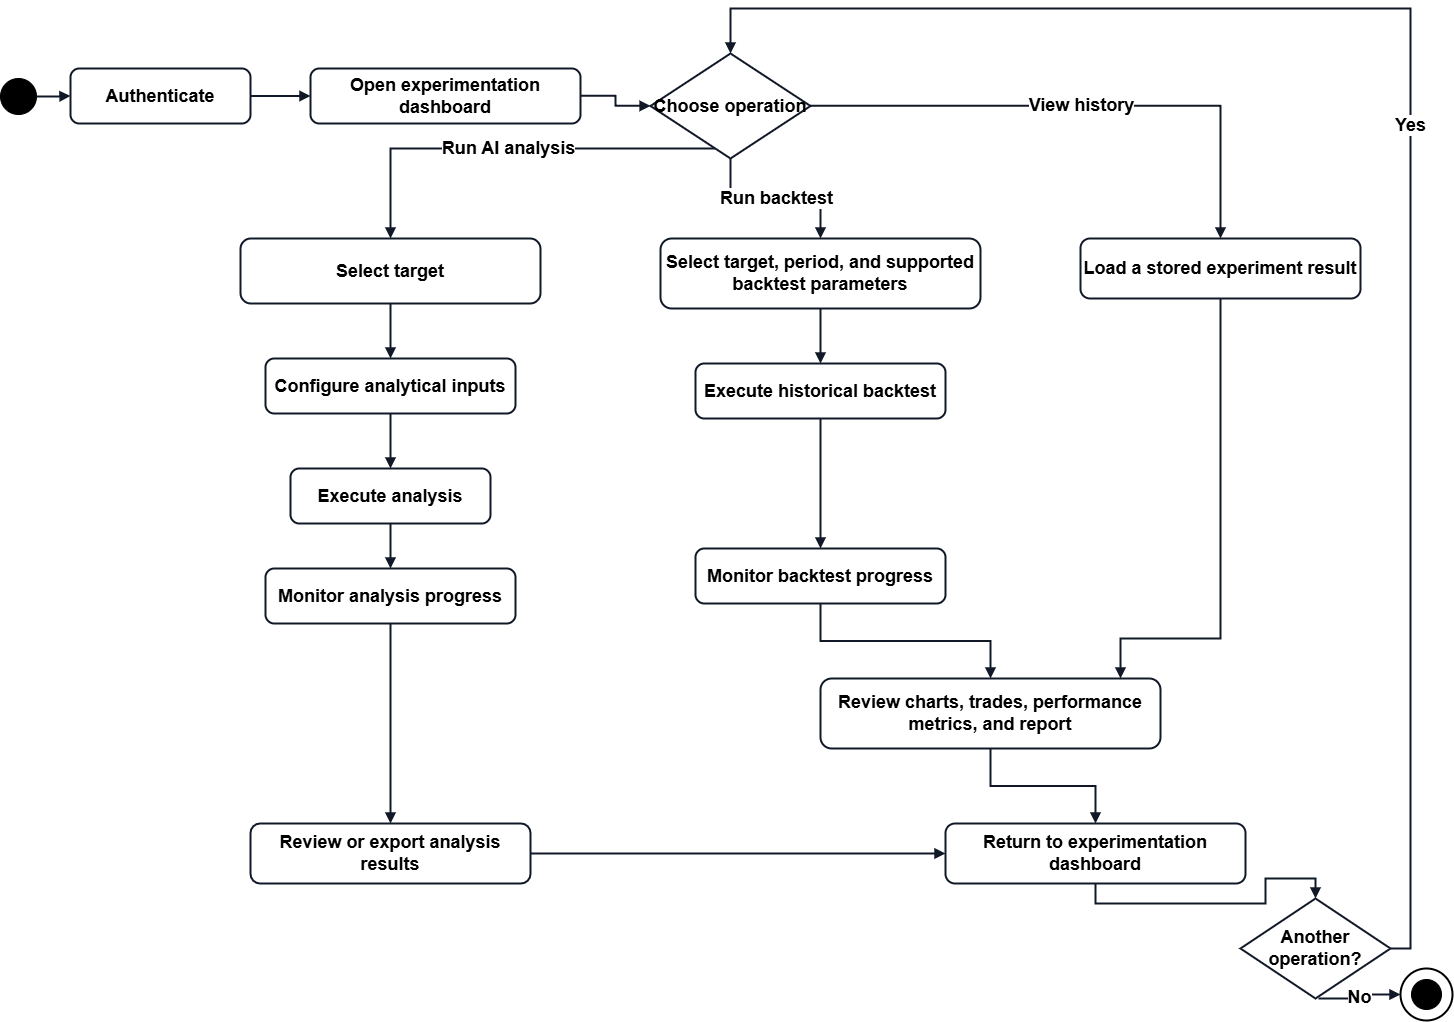

The diagram above was exported from draw.io. Its source (the exported page's mxGraphModel, read from the mxfile embedded in the PNG):
<mxGraphModel dx="2020" dy="2061" grid="1" gridSize="10" guides="1" tooltips="1" connect="1" arrows="1" fold="1" page="1" pageScale="1" pageWidth="1520" pageHeight="1000" math="0" shadow="0">
  <root>
    <mxCell id="0" />
    <mxCell id="1" parent="0" />
    <mxCell id="2" parent="1" style="ellipse;whiteSpace=wrap;html=1;aspect=fixed;fillColor=#000000;strokeColor=#000000;fontSize=18;fontStyle=1" value="" vertex="1">
      <mxGeometry height="36" width="36" x="30" y="30" as="geometry" />
    </mxCell>
    <mxCell id="3" parent="1" style="rounded=1;whiteSpace=wrap;html=1;arcSize=16;fillColor=#ffffff;strokeColor=#111827;strokeWidth=2;fontSize=18;fontStyle=1" value="Authenticate" vertex="1">
      <mxGeometry height="55" width="180" x="100" y="20" as="geometry" />
    </mxCell>
    <mxCell id="4" parent="1" style="rounded=1;whiteSpace=wrap;html=1;arcSize=16;fillColor=#ffffff;strokeColor=#111827;strokeWidth=2;fontSize=18;fontStyle=1" value="Open experimentation dashboard" vertex="1">
      <mxGeometry height="55" width="270" x="340" y="20" as="geometry" />
    </mxCell>
    <mxCell id="5" parent="1" style="rhombus;whiteSpace=wrap;html=1;fillColor=#ffffff;strokeColor=#111827;strokeWidth=2;fontSize=18;fontStyle=1" value="Choose operation" vertex="1">
      <mxGeometry height="105" width="160" x="680" y="5" as="geometry" />
    </mxCell>
    <mxCell id="6" parent="1" style="rounded=1;whiteSpace=wrap;html=1;arcSize=16;fillColor=#ffffff;strokeColor=#111827;strokeWidth=2;fontSize=18;fontStyle=1" value="Select target" vertex="1">
      <mxGeometry height="65" width="300" x="270" y="190" as="geometry" />
    </mxCell>
    <mxCell id="7" parent="1" style="rounded=1;whiteSpace=wrap;html=1;arcSize=16;fillColor=#ffffff;strokeColor=#111827;strokeWidth=2;fontSize=18;fontStyle=1" value="Configure analytical inputs" vertex="1">
      <mxGeometry height="55" width="250" x="295" y="310" as="geometry" />
    </mxCell>
    <mxCell id="8" parent="1" style="rounded=1;whiteSpace=wrap;html=1;arcSize=16;fillColor=#ffffff;strokeColor=#111827;strokeWidth=2;fontSize=18;fontStyle=1" value="Execute analysis" vertex="1">
      <mxGeometry height="55" width="200" x="320" y="420" as="geometry" />
    </mxCell>
    <mxCell id="9" parent="1" style="rounded=1;whiteSpace=wrap;html=1;arcSize=16;fillColor=#ffffff;strokeColor=#111827;strokeWidth=2;fontSize=18;fontStyle=1" value="Select target, period, and supported backtest parameters" vertex="1">
      <mxGeometry height="70" width="320" x="690" y="190" as="geometry" />
    </mxCell>
    <mxCell id="10" parent="1" style="rounded=1;whiteSpace=wrap;html=1;arcSize=16;fillColor=#ffffff;strokeColor=#111827;strokeWidth=2;fontSize=18;fontStyle=1" value="Execute historical backtest" vertex="1">
      <mxGeometry height="55" width="250" x="725" y="315" as="geometry" />
    </mxCell>
    <mxCell id="11" parent="1" style="rounded=1;whiteSpace=wrap;html=1;arcSize=16;fillColor=#ffffff;strokeColor=#111827;strokeWidth=2;fontSize=18;fontStyle=1" value="Load a stored experiment result" vertex="1">
      <mxGeometry height="60" width="280" x="1110" y="190" as="geometry" />
    </mxCell>
    <mxCell id="12" parent="1" style="rounded=1;whiteSpace=wrap;html=1;arcSize=16;fillColor=#ffffff;strokeColor=#111827;strokeWidth=2;fontSize=18;fontStyle=1" value="Monitor analysis progress" vertex="1">
      <mxGeometry height="55" width="250" x="295" y="520" as="geometry" />
    </mxCell>
    <mxCell id="13" parent="1" style="rounded=1;whiteSpace=wrap;html=1;arcSize=16;fillColor=#ffffff;strokeColor=#111827;strokeWidth=2;fontSize=18;fontStyle=1" value="Monitor backtest progress" vertex="1">
      <mxGeometry height="55" width="250" x="725" y="500" as="geometry" />
    </mxCell>
    <mxCell id="14" parent="1" style="rounded=1;whiteSpace=wrap;html=1;arcSize=16;fillColor=#ffffff;strokeColor=#111827;strokeWidth=2;fontSize=18;fontStyle=1" value="Review or export analysis results" vertex="1">
      <mxGeometry height="60" width="280" x="280" y="775" as="geometry" />
    </mxCell>
    <mxCell id="15" parent="1" style="rounded=1;whiteSpace=wrap;html=1;arcSize=16;fillColor=#ffffff;strokeColor=#111827;strokeWidth=2;fontSize=18;fontStyle=1" value="Review charts, trades, performance metrics, and report" vertex="1">
      <mxGeometry height="70" width="340" x="850" y="630" as="geometry" />
    </mxCell>
    <mxCell id="16" parent="1" style="rounded=1;whiteSpace=wrap;html=1;arcSize=16;fillColor=#ffffff;strokeColor=#111827;strokeWidth=2;fontSize=18;fontStyle=1" value="Return to experimentation dashboard" vertex="1">
      <mxGeometry height="60" width="300" x="975" y="775" as="geometry" />
    </mxCell>
    <mxCell id="17" parent="1" style="rhombus;whiteSpace=wrap;html=1;fillColor=#ffffff;strokeColor=#111827;strokeWidth=2;fontSize=18;fontStyle=1" value="Another operation?" vertex="1">
      <mxGeometry height="100" width="150" x="1270" y="850" as="geometry" />
    </mxCell>
    <mxCell id="18" parent="1" style="ellipse;whiteSpace=wrap;html=1;aspect=fixed;fillColor=#ffffff;strokeColor=#000000;strokeWidth=2;fontSize=18;fontStyle=1" value="" vertex="1">
      <mxGeometry height="52" width="52" x="1430" y="920" as="geometry" />
    </mxCell>
    <mxCell id="19" parent="1" style="ellipse;whiteSpace=wrap;html=1;aspect=fixed;fillColor=#000000;strokeColor=#000000;fontSize=18;fontStyle=1" value="" vertex="1">
      <mxGeometry height="30" width="30" x="1441" y="931" as="geometry" />
    </mxCell>
    <mxCell id="20" edge="1" parent="1" source="2" style="edgeStyle=orthogonalEdgeStyle;rounded=0;orthogonalLoop=1;jettySize=auto;html=1;endArrow=block;endFill=1;strokeColor=#111827;strokeWidth=2;fontSize=18;fontStyle=1" target="3">
      <mxGeometry relative="1" as="geometry" />
    </mxCell>
    <mxCell id="21" edge="1" parent="1" source="3" style="edgeStyle=orthogonalEdgeStyle;rounded=0;orthogonalLoop=1;jettySize=auto;html=1;endArrow=block;endFill=1;strokeColor=#111827;strokeWidth=2;fontSize=18;fontStyle=1" target="4">
      <mxGeometry relative="1" as="geometry" />
    </mxCell>
    <mxCell id="22" edge="1" parent="1" source="4" style="edgeStyle=orthogonalEdgeStyle;rounded=0;orthogonalLoop=1;jettySize=auto;html=1;endArrow=block;endFill=1;strokeColor=#111827;strokeWidth=2;fontSize=18;fontStyle=1" target="5">
      <mxGeometry relative="1" as="geometry" />
    </mxCell>
    <mxCell id="23" edge="1" parent="1" source="5" style="edgeStyle=orthogonalEdgeStyle;rounded=0;orthogonalLoop=1;jettySize=auto;html=1;endArrow=block;endFill=1;strokeColor=#111827;strokeWidth=2;fontSize=18;labelBackgroundColor=#ffffff;fontStyle=1" target="6" value="Run AI analysis">
      <mxGeometry relative="1" as="geometry">
        <Array as="points">
          <mxPoint x="420" y="100" />
        </Array>
      </mxGeometry>
    </mxCell>
    <mxCell id="24" edge="1" parent="1" source="5" style="edgeStyle=orthogonalEdgeStyle;rounded=0;orthogonalLoop=1;jettySize=auto;html=1;endArrow=block;endFill=1;strokeColor=#111827;strokeWidth=2;fontSize=18;labelBackgroundColor=#ffffff;fontStyle=1" target="9" value="Run backtest">
      <mxGeometry relative="1" as="geometry" />
    </mxCell>
    <mxCell id="25" edge="1" parent="1" source="5" style="edgeStyle=orthogonalEdgeStyle;rounded=0;orthogonalLoop=1;jettySize=auto;html=1;endArrow=block;endFill=1;strokeColor=#111827;strokeWidth=2;fontSize=18;labelBackgroundColor=#ffffff;fontStyle=1" target="11" value="View history">
      <mxGeometry relative="1" as="geometry" />
    </mxCell>
    <mxCell id="26" edge="1" parent="1" source="6" style="edgeStyle=orthogonalEdgeStyle;rounded=0;orthogonalLoop=1;jettySize=auto;html=1;endArrow=block;endFill=1;strokeColor=#111827;strokeWidth=2;fontSize=18;fontStyle=1" target="7">
      <mxGeometry relative="1" as="geometry" />
    </mxCell>
    <mxCell id="27" edge="1" parent="1" source="7" style="edgeStyle=orthogonalEdgeStyle;rounded=0;orthogonalLoop=1;jettySize=auto;html=1;endArrow=block;endFill=1;strokeColor=#111827;strokeWidth=2;fontSize=18;fontStyle=1" target="8">
      <mxGeometry relative="1" as="geometry" />
    </mxCell>
    <mxCell id="28" edge="1" parent="1" source="8" style="edgeStyle=orthogonalEdgeStyle;rounded=0;orthogonalLoop=1;jettySize=auto;html=1;endArrow=block;endFill=1;strokeColor=#111827;strokeWidth=2;fontSize=18;fontStyle=1" target="12">
      <mxGeometry relative="1" as="geometry" />
    </mxCell>
    <mxCell id="29" edge="1" parent="1" source="9" style="edgeStyle=orthogonalEdgeStyle;rounded=0;orthogonalLoop=1;jettySize=auto;html=1;endArrow=block;endFill=1;strokeColor=#111827;strokeWidth=2;fontSize=18;fontStyle=1" target="10">
      <mxGeometry relative="1" as="geometry" />
    </mxCell>
    <mxCell id="30" edge="1" parent="1" source="10" style="edgeStyle=orthogonalEdgeStyle;rounded=0;orthogonalLoop=1;jettySize=auto;html=1;endArrow=block;endFill=1;strokeColor=#111827;strokeWidth=2;fontSize=18;fontStyle=1" target="13">
      <mxGeometry relative="1" as="geometry" />
    </mxCell>
    <mxCell id="31" edge="1" parent="1" source="12" style="edgeStyle=orthogonalEdgeStyle;rounded=0;orthogonalLoop=1;jettySize=auto;html=1;endArrow=block;endFill=1;strokeColor=#111827;strokeWidth=2;fontSize=18;fontStyle=1" target="14">
      <mxGeometry relative="1" as="geometry" />
    </mxCell>
    <mxCell id="32" edge="1" parent="1" source="13" style="edgeStyle=orthogonalEdgeStyle;rounded=0;orthogonalLoop=1;jettySize=auto;html=1;endArrow=block;endFill=1;strokeColor=#111827;strokeWidth=2;fontSize=18;fontStyle=1" target="15">
      <mxGeometry relative="1" as="geometry" />
    </mxCell>
    <mxCell id="33" edge="1" parent="1" source="11" style="edgeStyle=orthogonalEdgeStyle;rounded=0;orthogonalLoop=1;jettySize=auto;html=1;endArrow=block;endFill=1;strokeColor=#111827;strokeWidth=2;fontSize=18;fontStyle=1" target="15">
      <mxGeometry relative="1" as="geometry">
        <Array as="points">
          <mxPoint x="1250" y="590" />
          <mxPoint x="1150" y="590" />
        </Array>
      </mxGeometry>
    </mxCell>
    <mxCell id="34" edge="1" parent="1" source="14" style="edgeStyle=orthogonalEdgeStyle;rounded=0;orthogonalLoop=1;jettySize=auto;html=1;endArrow=block;endFill=1;strokeColor=#111827;strokeWidth=2;fontSize=18;fontStyle=1" target="16">
      <mxGeometry relative="1" as="geometry" />
    </mxCell>
    <mxCell id="35" edge="1" parent="1" source="15" style="edgeStyle=orthogonalEdgeStyle;rounded=0;orthogonalLoop=1;jettySize=auto;html=1;endArrow=block;endFill=1;strokeColor=#111827;strokeWidth=2;fontSize=18;fontStyle=1" target="16">
      <mxGeometry relative="1" as="geometry" />
    </mxCell>
    <mxCell id="36" edge="1" parent="1" source="16" style="edgeStyle=orthogonalEdgeStyle;rounded=0;orthogonalLoop=1;jettySize=auto;html=1;endArrow=block;endFill=1;strokeColor=#111827;strokeWidth=2;fontSize=18;fontStyle=1" target="17">
      <mxGeometry relative="1" as="geometry" />
    </mxCell>
    <mxCell id="37" edge="1" parent="1" source="17" style="edgeStyle=orthogonalEdgeStyle;rounded=0;orthogonalLoop=1;jettySize=auto;html=1;endArrow=block;endFill=1;strokeColor=#111827;strokeWidth=2;fontSize=18;labelBackgroundColor=#ffffff;entryX=0.5;entryY=0;entryDx=0;entryDy=0;exitX=1;exitY=0.5;exitDx=0;exitDy=0;fontStyle=1" target="5" value="Yes">
      <mxGeometry relative="1" as="geometry">
        <Array as="points">
          <mxPoint x="1440" y="900" />
          <mxPoint x="1440" y="-40" />
          <mxPoint x="760" y="-40" />
        </Array>
        <mxPoint x="1420" y="960" as="sourcePoint" />
      </mxGeometry>
    </mxCell>
    <mxCell id="38" edge="1" parent="1" style="edgeStyle=orthogonalEdgeStyle;rounded=0;orthogonalLoop=1;jettySize=auto;html=1;endArrow=block;endFill=1;strokeColor=#111827;strokeWidth=2;fontSize=18;labelBackgroundColor=#ffffff;fontStyle=1" target="18" value="No">
      <mxGeometry relative="1" as="geometry">
        <mxPoint x="1348" y="950" as="sourcePoint" />
      </mxGeometry>
    </mxCell>
  </root>
</mxGraphModel>